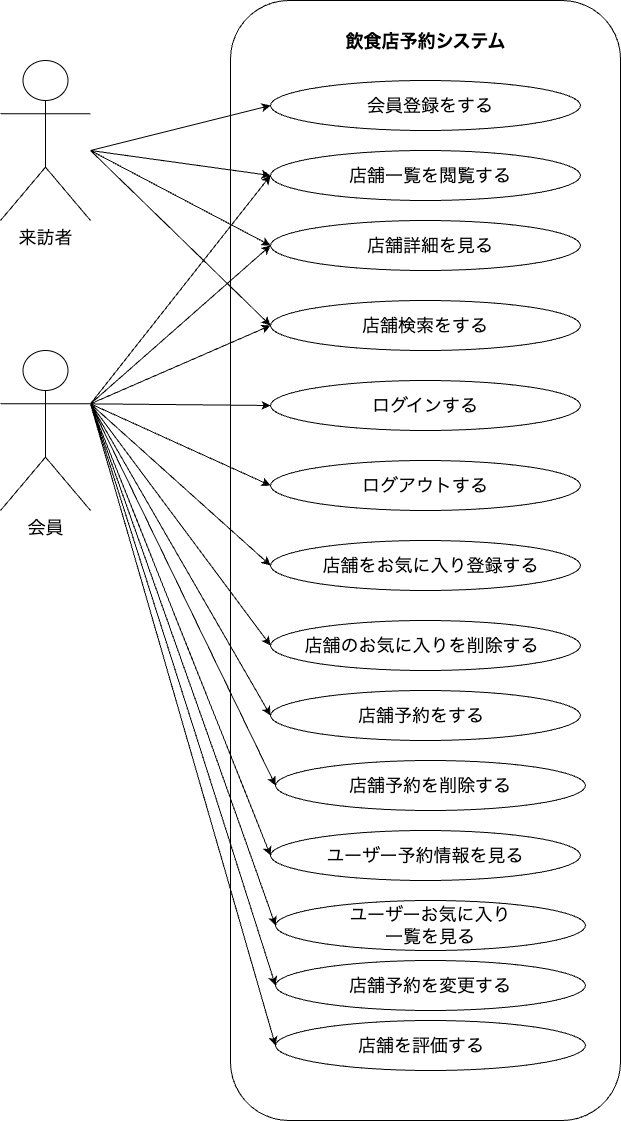

The diagram above was exported from draw.io. Its source (the exported page's mxGraphModel, read from the mxfile embedded in the PNG):
<mxGraphModel dx="975" dy="560" grid="1" gridSize="10" guides="1" tooltips="1" connect="1" arrows="1" fold="1" page="1" pageScale="1" pageWidth="827" pageHeight="1169" math="0" shadow="0">
  <root>
    <mxCell id="0" />
    <mxCell id="1" parent="0" />
    <mxCell id="2" value="&lt;font style=&quot;font-size: 18px;&quot;&gt;来訪者&lt;/font&gt;" style="shape=umlActor;verticalLabelPosition=bottom;verticalAlign=top;html=1;outlineConnect=0;" parent="1" vertex="1">
      <mxGeometry x="90" y="90" width="90" height="160" as="geometry" />
    </mxCell>
    <mxCell id="3" value="&lt;font style=&quot;font-size: 18px;&quot;&gt;会員&lt;/font&gt;" style="shape=umlActor;verticalLabelPosition=bottom;verticalAlign=top;html=1;outlineConnect=0;" parent="1" vertex="1">
      <mxGeometry x="90" y="380" width="90" height="160" as="geometry" />
    </mxCell>
    <mxCell id="5" value="" style="rounded=1;whiteSpace=wrap;html=1;" parent="1" vertex="1">
      <mxGeometry x="320" y="30" width="390" height="1120" as="geometry" />
    </mxCell>
    <mxCell id="6" value="&lt;h2&gt;&lt;font style=&quot;font-size: 18px;&quot;&gt;飲食店予約システム&lt;/font&gt;&lt;/h2&gt;" style="text;html=1;align=center;verticalAlign=middle;resizable=0;points=[];autosize=1;strokeColor=none;fillColor=none;" parent="1" vertex="1">
      <mxGeometry x="425" y="41" width="180" height="60" as="geometry" />
    </mxCell>
    <mxCell id="7" value="" style="ellipse;whiteSpace=wrap;html=1;fontSize=18;" parent="1" vertex="1">
      <mxGeometry x="360" y="110" width="310" height="50" as="geometry" />
    </mxCell>
    <mxCell id="8" value="" style="ellipse;whiteSpace=wrap;html=1;fontSize=18;" parent="1" vertex="1">
      <mxGeometry x="360" y="180" width="310" height="50" as="geometry" />
    </mxCell>
    <mxCell id="9" value="" style="ellipse;whiteSpace=wrap;html=1;fontSize=18;" parent="1" vertex="1">
      <mxGeometry x="360" y="250" width="310" height="50" as="geometry" />
    </mxCell>
    <mxCell id="10" value="" style="ellipse;whiteSpace=wrap;html=1;fontSize=18;" parent="1" vertex="1">
      <mxGeometry x="360" y="330" width="310" height="50" as="geometry" />
    </mxCell>
    <mxCell id="11" value="" style="ellipse;whiteSpace=wrap;html=1;fontSize=18;" parent="1" vertex="1">
      <mxGeometry x="360" y="410" width="310" height="50" as="geometry" />
    </mxCell>
    <mxCell id="12" value="" style="ellipse;whiteSpace=wrap;html=1;fontSize=18;" parent="1" vertex="1">
      <mxGeometry x="360" y="490" width="310" height="50" as="geometry" />
    </mxCell>
    <mxCell id="13" value="" style="ellipse;whiteSpace=wrap;html=1;fontSize=18;" parent="1" vertex="1">
      <mxGeometry x="360" y="570" width="310" height="50" as="geometry" />
    </mxCell>
    <mxCell id="14" value="" style="ellipse;whiteSpace=wrap;html=1;fontSize=18;" parent="1" vertex="1">
      <mxGeometry x="360" y="650" width="310" height="50" as="geometry" />
    </mxCell>
    <mxCell id="15" value="会員登録をする" style="text;html=1;strokeColor=none;fillColor=none;align=center;verticalAlign=middle;whiteSpace=wrap;rounded=0;fontSize=18;" parent="1" vertex="1">
      <mxGeometry x="430" y="120" width="180" height="30" as="geometry" />
    </mxCell>
    <mxCell id="16" value="店舗一覧を閲覧する&lt;span style=&quot;color: rgba(0, 0, 0, 0); font-family: monospace; font-size: 0px; text-align: start;&quot;&gt;%3CmxGraphModel%3E%3Croot%3E%3CmxCell%20id%3D%220%22%2F%3E%3CmxCell%20id%3D%221%22%20parent%3D%220%22%2F%3E%3CmxCell%20id%3D%222%22%20value%3D%22%E4%BC%9A%E5%93%A1%E7%99%BB%E9%8C%B2%E3%82%92%E3%81%99%E3%82%8B%22%20style%3D%22text%3Bhtml%3D1%3BstrokeColor%3Dnone%3BfillColor%3Dnone%3Balign%3Dcenter%3BverticalAlign%3Dmiddle%3BwhiteSpace%3Dwrap%3Brounded%3D0%3BfontSize%3D18%3B%22%20vertex%3D%221%22%20parent%3D%221%22%3E%3CmxGeometry%20x%3D%22430%22%20y%3D%22120%22%20width%3D%22180%22%20height%3D%2230%22%20as%3D%22geometry%22%2F%3E%3C%2FmxCell%3E%3C%2Froot%3E%3C%2FmxGraphModel%3E&lt;/span&gt;" style="text;html=1;strokeColor=none;fillColor=none;align=center;verticalAlign=middle;whiteSpace=wrap;rounded=0;fontSize=18;" parent="1" vertex="1">
      <mxGeometry x="430" y="190" width="180" height="30" as="geometry" />
    </mxCell>
    <mxCell id="17" value="店舗詳細を見る" style="text;html=1;strokeColor=none;fillColor=none;align=center;verticalAlign=middle;whiteSpace=wrap;rounded=0;fontSize=18;" parent="1" vertex="1">
      <mxGeometry x="430" y="260" width="180" height="30" as="geometry" />
    </mxCell>
    <mxCell id="18" value="店舗検索をする" style="text;html=1;strokeColor=none;fillColor=none;align=center;verticalAlign=middle;whiteSpace=wrap;rounded=0;fontSize=18;" parent="1" vertex="1">
      <mxGeometry x="425" y="340" width="180" height="30" as="geometry" />
    </mxCell>
    <mxCell id="19" value="ログインする" style="text;html=1;strokeColor=none;fillColor=none;align=center;verticalAlign=middle;whiteSpace=wrap;rounded=0;fontSize=18;" parent="1" vertex="1">
      <mxGeometry x="425" y="420" width="180" height="30" as="geometry" />
    </mxCell>
    <mxCell id="20" value="ログアウトする" style="text;html=1;strokeColor=none;fillColor=none;align=center;verticalAlign=middle;whiteSpace=wrap;rounded=0;fontSize=18;" parent="1" vertex="1">
      <mxGeometry x="425" y="500" width="180" height="30" as="geometry" />
    </mxCell>
    <mxCell id="21" value="店舗をお気に入り登録する" style="text;html=1;strokeColor=none;fillColor=none;align=center;verticalAlign=middle;whiteSpace=wrap;rounded=0;fontSize=18;" parent="1" vertex="1">
      <mxGeometry x="402.5" y="580" width="235" height="30" as="geometry" />
    </mxCell>
    <mxCell id="24" value="" style="endArrow=classic;html=1;fontSize=18;entryX=0;entryY=0.5;entryDx=0;entryDy=0;" parent="1" target="7" edge="1">
      <mxGeometry width="50" height="50" relative="1" as="geometry">
        <mxPoint x="180" y="180" as="sourcePoint" />
        <mxPoint x="230" y="150" as="targetPoint" />
        <Array as="points" />
      </mxGeometry>
    </mxCell>
    <mxCell id="25" value="" style="endArrow=classic;html=1;fontSize=18;" parent="1" edge="1">
      <mxGeometry width="50" height="50" relative="1" as="geometry">
        <mxPoint x="180" y="180" as="sourcePoint" />
        <mxPoint x="360" y="205" as="targetPoint" />
        <Array as="points" />
      </mxGeometry>
    </mxCell>
    <mxCell id="26" value="" style="endArrow=classic;html=1;fontSize=18;entryX=0;entryY=0.5;entryDx=0;entryDy=0;" parent="1" target="9" edge="1">
      <mxGeometry width="50" height="50" relative="1" as="geometry">
        <mxPoint x="180" y="180" as="sourcePoint" />
        <mxPoint x="380" y="155" as="targetPoint" />
        <Array as="points" />
      </mxGeometry>
    </mxCell>
    <mxCell id="27" value="" style="endArrow=classic;html=1;fontSize=18;entryX=0;entryY=0.5;entryDx=0;entryDy=0;" parent="1" target="10" edge="1">
      <mxGeometry width="50" height="50" relative="1" as="geometry">
        <mxPoint x="180" y="180" as="sourcePoint" />
        <mxPoint x="390" y="165" as="targetPoint" />
        <Array as="points" />
      </mxGeometry>
    </mxCell>
    <mxCell id="28" value="" style="endArrow=classic;html=1;fontSize=18;entryX=0;entryY=0.5;entryDx=0;entryDy=0;exitX=1;exitY=0.3333333333333333;exitDx=0;exitDy=0;exitPerimeter=0;" parent="1" source="3" target="8" edge="1">
      <mxGeometry width="50" height="50" relative="1" as="geometry">
        <mxPoint x="220" y="220" as="sourcePoint" />
        <mxPoint x="400" y="175" as="targetPoint" />
        <Array as="points" />
      </mxGeometry>
    </mxCell>
    <mxCell id="29" value="" style="endArrow=classic;html=1;fontSize=18;entryX=0;entryY=0.5;entryDx=0;entryDy=0;exitX=1;exitY=0.3333333333333333;exitDx=0;exitDy=0;exitPerimeter=0;" parent="1" source="3" target="9" edge="1">
      <mxGeometry width="50" height="50" relative="1" as="geometry">
        <mxPoint x="180" y="430" as="sourcePoint" />
        <mxPoint x="370" y="215" as="targetPoint" />
        <Array as="points" />
      </mxGeometry>
    </mxCell>
    <mxCell id="30" value="" style="endArrow=classic;html=1;fontSize=18;entryX=0;entryY=0.5;entryDx=0;entryDy=0;exitX=1;exitY=0.3333333333333333;exitDx=0;exitDy=0;exitPerimeter=0;" parent="1" source="3" target="10" edge="1">
      <mxGeometry width="50" height="50" relative="1" as="geometry">
        <mxPoint x="180" y="430" as="sourcePoint" />
        <mxPoint x="380" y="225" as="targetPoint" />
        <Array as="points" />
      </mxGeometry>
    </mxCell>
    <mxCell id="31" value="" style="endArrow=classic;html=1;fontSize=18;entryX=0;entryY=0.5;entryDx=0;entryDy=0;exitX=1;exitY=0.3333333333333333;exitDx=0;exitDy=0;exitPerimeter=0;" parent="1" source="3" target="11" edge="1">
      <mxGeometry width="50" height="50" relative="1" as="geometry">
        <mxPoint x="210" y="463.33333333333326" as="sourcePoint" />
        <mxPoint x="390" y="235" as="targetPoint" />
        <Array as="points" />
      </mxGeometry>
    </mxCell>
    <mxCell id="32" value="" style="endArrow=classic;html=1;fontSize=18;entryX=0;entryY=0.5;entryDx=0;entryDy=0;exitX=1;exitY=0.3333333333333333;exitDx=0;exitDy=0;exitPerimeter=0;" parent="1" source="3" target="12" edge="1">
      <mxGeometry width="50" height="50" relative="1" as="geometry">
        <mxPoint x="220" y="473.33333333333326" as="sourcePoint" />
        <mxPoint x="400" y="245" as="targetPoint" />
        <Array as="points" />
      </mxGeometry>
    </mxCell>
    <mxCell id="33" value="" style="endArrow=classic;html=1;fontSize=18;entryX=0;entryY=0.5;entryDx=0;entryDy=0;exitX=1;exitY=0.3333333333333333;exitDx=0;exitDy=0;exitPerimeter=0;" parent="1" source="3" target="13" edge="1">
      <mxGeometry width="50" height="50" relative="1" as="geometry">
        <mxPoint x="230" y="483.33333333333326" as="sourcePoint" />
        <mxPoint x="410" y="255" as="targetPoint" />
        <Array as="points" />
      </mxGeometry>
    </mxCell>
    <mxCell id="34" value="" style="endArrow=classic;html=1;fontSize=18;entryX=0;entryY=0.5;entryDx=0;entryDy=0;exitX=1;exitY=0.3333333333333333;exitDx=0;exitDy=0;exitPerimeter=0;" parent="1" source="3" target="14" edge="1">
      <mxGeometry width="50" height="50" relative="1" as="geometry">
        <mxPoint x="240" y="493.33333333333326" as="sourcePoint" />
        <mxPoint x="420" y="265" as="targetPoint" />
        <Array as="points" />
      </mxGeometry>
    </mxCell>
    <mxCell id="35" value="" style="ellipse;whiteSpace=wrap;html=1;fontSize=18;" parent="1" vertex="1">
      <mxGeometry x="360" y="720" width="310" height="50" as="geometry" />
    </mxCell>
    <mxCell id="22" value="店舗予約をする" style="text;html=1;strokeColor=none;fillColor=none;align=center;verticalAlign=middle;whiteSpace=wrap;rounded=0;fontSize=18;" parent="1" vertex="1">
      <mxGeometry x="421.25" y="730" width="180" height="30" as="geometry" />
    </mxCell>
    <mxCell id="36" value="店舗のお気に入りを削除する" style="text;html=1;strokeColor=none;fillColor=none;align=center;verticalAlign=middle;whiteSpace=wrap;rounded=0;fontSize=18;" parent="1" vertex="1">
      <mxGeometry x="385" y="660" width="252.5" height="30" as="geometry" />
    </mxCell>
    <mxCell id="37" value="" style="ellipse;whiteSpace=wrap;html=1;fontSize=18;" parent="1" vertex="1">
      <mxGeometry x="365" y="790" width="310" height="50" as="geometry" />
    </mxCell>
    <mxCell id="38" value="" style="ellipse;whiteSpace=wrap;html=1;fontSize=18;" parent="1" vertex="1">
      <mxGeometry x="360" y="860" width="310" height="50" as="geometry" />
    </mxCell>
    <mxCell id="39" value="店舗予約を削除する" style="text;html=1;strokeColor=none;fillColor=none;align=center;verticalAlign=middle;whiteSpace=wrap;rounded=0;fontSize=18;" parent="1" vertex="1">
      <mxGeometry x="430" y="800" width="180" height="30" as="geometry" />
    </mxCell>
    <mxCell id="40" value="ユーザー予約情報を見る" style="text;html=1;strokeColor=none;fillColor=none;align=center;verticalAlign=middle;whiteSpace=wrap;rounded=0;fontSize=18;" parent="1" vertex="1">
      <mxGeometry x="390" y="870" width="250" height="30" as="geometry" />
    </mxCell>
    <mxCell id="43" value="" style="ellipse;whiteSpace=wrap;html=1;fontSize=18;" parent="1" vertex="1">
      <mxGeometry x="365" y="930" width="310" height="50" as="geometry" />
    </mxCell>
    <mxCell id="41" value="ユーザーお気に入り一覧を見る" style="text;html=1;strokeColor=none;fillColor=none;align=center;verticalAlign=middle;whiteSpace=wrap;rounded=0;fontSize=18;" parent="1" vertex="1">
      <mxGeometry x="430" y="940" width="180" height="30" as="geometry" />
    </mxCell>
    <mxCell id="44" value="" style="endArrow=classic;html=1;fontSize=18;entryX=0;entryY=0.5;entryDx=0;entryDy=0;exitX=1;exitY=0.3333333333333333;exitDx=0;exitDy=0;exitPerimeter=0;" parent="1" source="3" target="35" edge="1">
      <mxGeometry width="50" height="50" relative="1" as="geometry">
        <mxPoint x="190" y="443.33333333333337" as="sourcePoint" />
        <mxPoint x="370" y="685" as="targetPoint" />
        <Array as="points" />
      </mxGeometry>
    </mxCell>
    <mxCell id="45" value="" style="endArrow=classic;html=1;fontSize=18;entryX=0;entryY=0.5;entryDx=0;entryDy=0;exitX=1;exitY=0.3333333333333333;exitDx=0;exitDy=0;exitPerimeter=0;" parent="1" source="3" target="37" edge="1">
      <mxGeometry width="50" height="50" relative="1" as="geometry">
        <mxPoint x="180" y="440" as="sourcePoint" />
        <mxPoint x="380" y="695" as="targetPoint" />
        <Array as="points" />
      </mxGeometry>
    </mxCell>
    <mxCell id="46" value="" style="endArrow=classic;html=1;fontSize=18;entryX=0;entryY=0.5;entryDx=0;entryDy=0;exitX=1;exitY=0.3333333333333333;exitDx=0;exitDy=0;exitPerimeter=0;" parent="1" source="3" target="38" edge="1">
      <mxGeometry width="50" height="50" relative="1" as="geometry">
        <mxPoint x="210" y="463.33333333333337" as="sourcePoint" />
        <mxPoint x="390" y="705" as="targetPoint" />
        <Array as="points" />
      </mxGeometry>
    </mxCell>
    <mxCell id="47" value="" style="endArrow=classic;html=1;fontSize=18;entryX=0;entryY=0.5;entryDx=0;entryDy=0;exitX=1;exitY=0.3333333333333333;exitDx=0;exitDy=0;exitPerimeter=0;" parent="1" source="3" target="43" edge="1">
      <mxGeometry width="50" height="50" relative="1" as="geometry">
        <mxPoint x="220" y="473.33333333333337" as="sourcePoint" />
        <mxPoint x="400" y="715" as="targetPoint" />
        <Array as="points" />
      </mxGeometry>
    </mxCell>
    <mxCell id="48" value="" style="ellipse;whiteSpace=wrap;html=1;fontSize=18;" vertex="1" parent="1">
      <mxGeometry x="365" y="990" width="310" height="50" as="geometry" />
    </mxCell>
    <mxCell id="49" value="" style="ellipse;whiteSpace=wrap;html=1;fontSize=18;" vertex="1" parent="1">
      <mxGeometry x="365" y="1050" width="310" height="50" as="geometry" />
    </mxCell>
    <mxCell id="50" value="店舗予約を変更する" style="text;html=1;strokeColor=none;fillColor=none;align=center;verticalAlign=middle;whiteSpace=wrap;rounded=0;fontSize=18;" vertex="1" parent="1">
      <mxGeometry x="430" y="1000" width="180" height="30" as="geometry" />
    </mxCell>
    <mxCell id="51" value="店舗を評価する" style="text;html=1;strokeColor=none;fillColor=none;align=center;verticalAlign=middle;whiteSpace=wrap;rounded=0;fontSize=18;" vertex="1" parent="1">
      <mxGeometry x="421.25" y="1060" width="180" height="30" as="geometry" />
    </mxCell>
    <mxCell id="52" value="" style="endArrow=classic;html=1;fontSize=18;entryX=0;entryY=0.5;entryDx=0;entryDy=0;exitX=1;exitY=0.3333333333333333;exitDx=0;exitDy=0;exitPerimeter=0;" edge="1" parent="1" source="3" target="48">
      <mxGeometry width="50" height="50" relative="1" as="geometry">
        <mxPoint x="190" y="443.33333333333337" as="sourcePoint" />
        <mxPoint x="375" y="965" as="targetPoint" />
        <Array as="points" />
      </mxGeometry>
    </mxCell>
    <mxCell id="53" value="" style="endArrow=classic;html=1;fontSize=18;entryX=0;entryY=0.5;entryDx=0;entryDy=0;exitX=1;exitY=0.3333333333333333;exitDx=0;exitDy=0;exitPerimeter=0;" edge="1" parent="1" source="3" target="49">
      <mxGeometry width="50" height="50" relative="1" as="geometry">
        <mxPoint x="200" y="453.33333333333337" as="sourcePoint" />
        <mxPoint x="385" y="975" as="targetPoint" />
        <Array as="points" />
      </mxGeometry>
    </mxCell>
  </root>
</mxGraphModel>